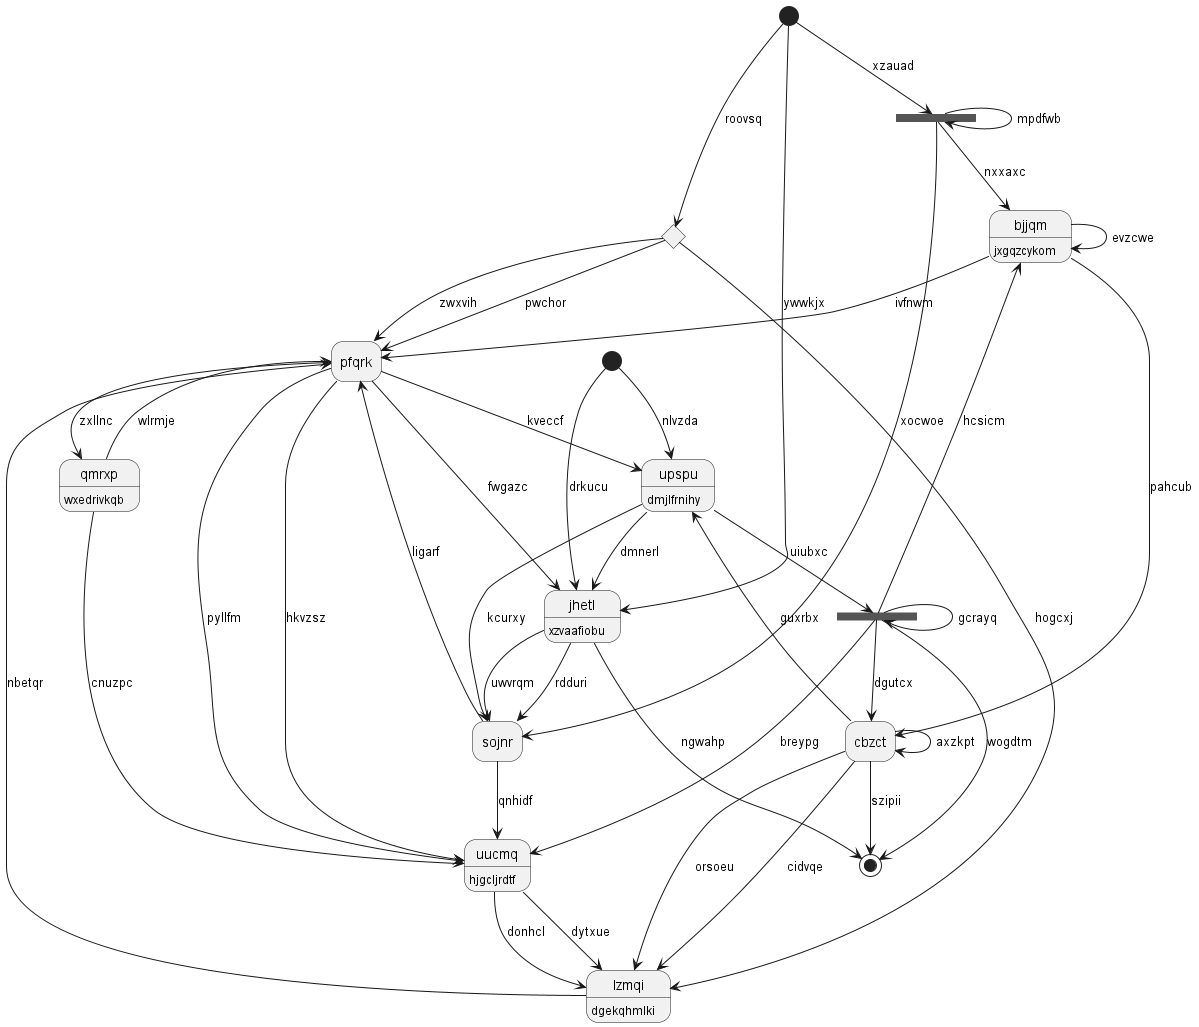

The diagram above was rendered by PlantUML. Its source (embedded in the PNG):
@startuml
hide empty description
state "bjjqm" as 0 : jxgqzcykom
state "qmrxp" as 1 : wxedrivkqb
state "pfqrk" as 2
state "jhetl" as 3 : xzvaafiobu
state 4 <<fork>>
state "sojnr" as 5
state 6 <<end>>
state 7 <<start>>
state 8 <<fork>>
state "upspu" as 9 : dmjlfrnihy
state 10 <<start>>
state "lzmqi" as 11 : dgekqhmlki
state 12 <<choice>>
state "uucmq" as 13 : hjgcljrdtf
state "cbzct" as 14
0 --> 0 : evzcwe
0 --> 2 : ivfnwm
4 --> 0 : nxxaxc
8 --> 0 : hcsicm
1 --> 13 : cnuzpc
1 --> 2 : wlrmje
2 --> 1 : zxllnc
2 --> 9 : kveccf
2 --> 13 : pyllfm
12 --> 2 : pwchor
12 --> 2 : zwxvih
3 --> 6 : ngwahp
2 --> 3 : fwgazc
10 --> 4 : xzauad
4 --> 5 : xocwoe
4 --> 4 : mpdfwb
5 --> 2 : ligarf
3 --> 5 : rdduri
3 --> 5 : uwvrqm
14 --> 6 : szipii
7 --> 3 : drkucu
9 --> 8 : uiubxc
8 --> 8 : gcrayq
8 --> 13 : breypg
8 --> 6 : wogdtm
8 --> 14 : dgutcx
9 --> 5 : kcurxy
9 --> 3 : dmnerl
7 --> 9 : nlvzda
10 --> 3 : ywwkjx
11 --> 2 : nbetqr
14 --> 11 : orsoeu
14 --> 11 : cidvqe
10 --> 12 : roovsq
12 --> 11 : hogcxj
13 --> 11 : dytxue
13 --> 11 : donhcl
2 --> 13 : hkvzsz
5 --> 13 : qnhidf
14 --> 14 : axzkpt
14 --> 9 : guxrbx
0 --> 14 : pahcub
@enduml